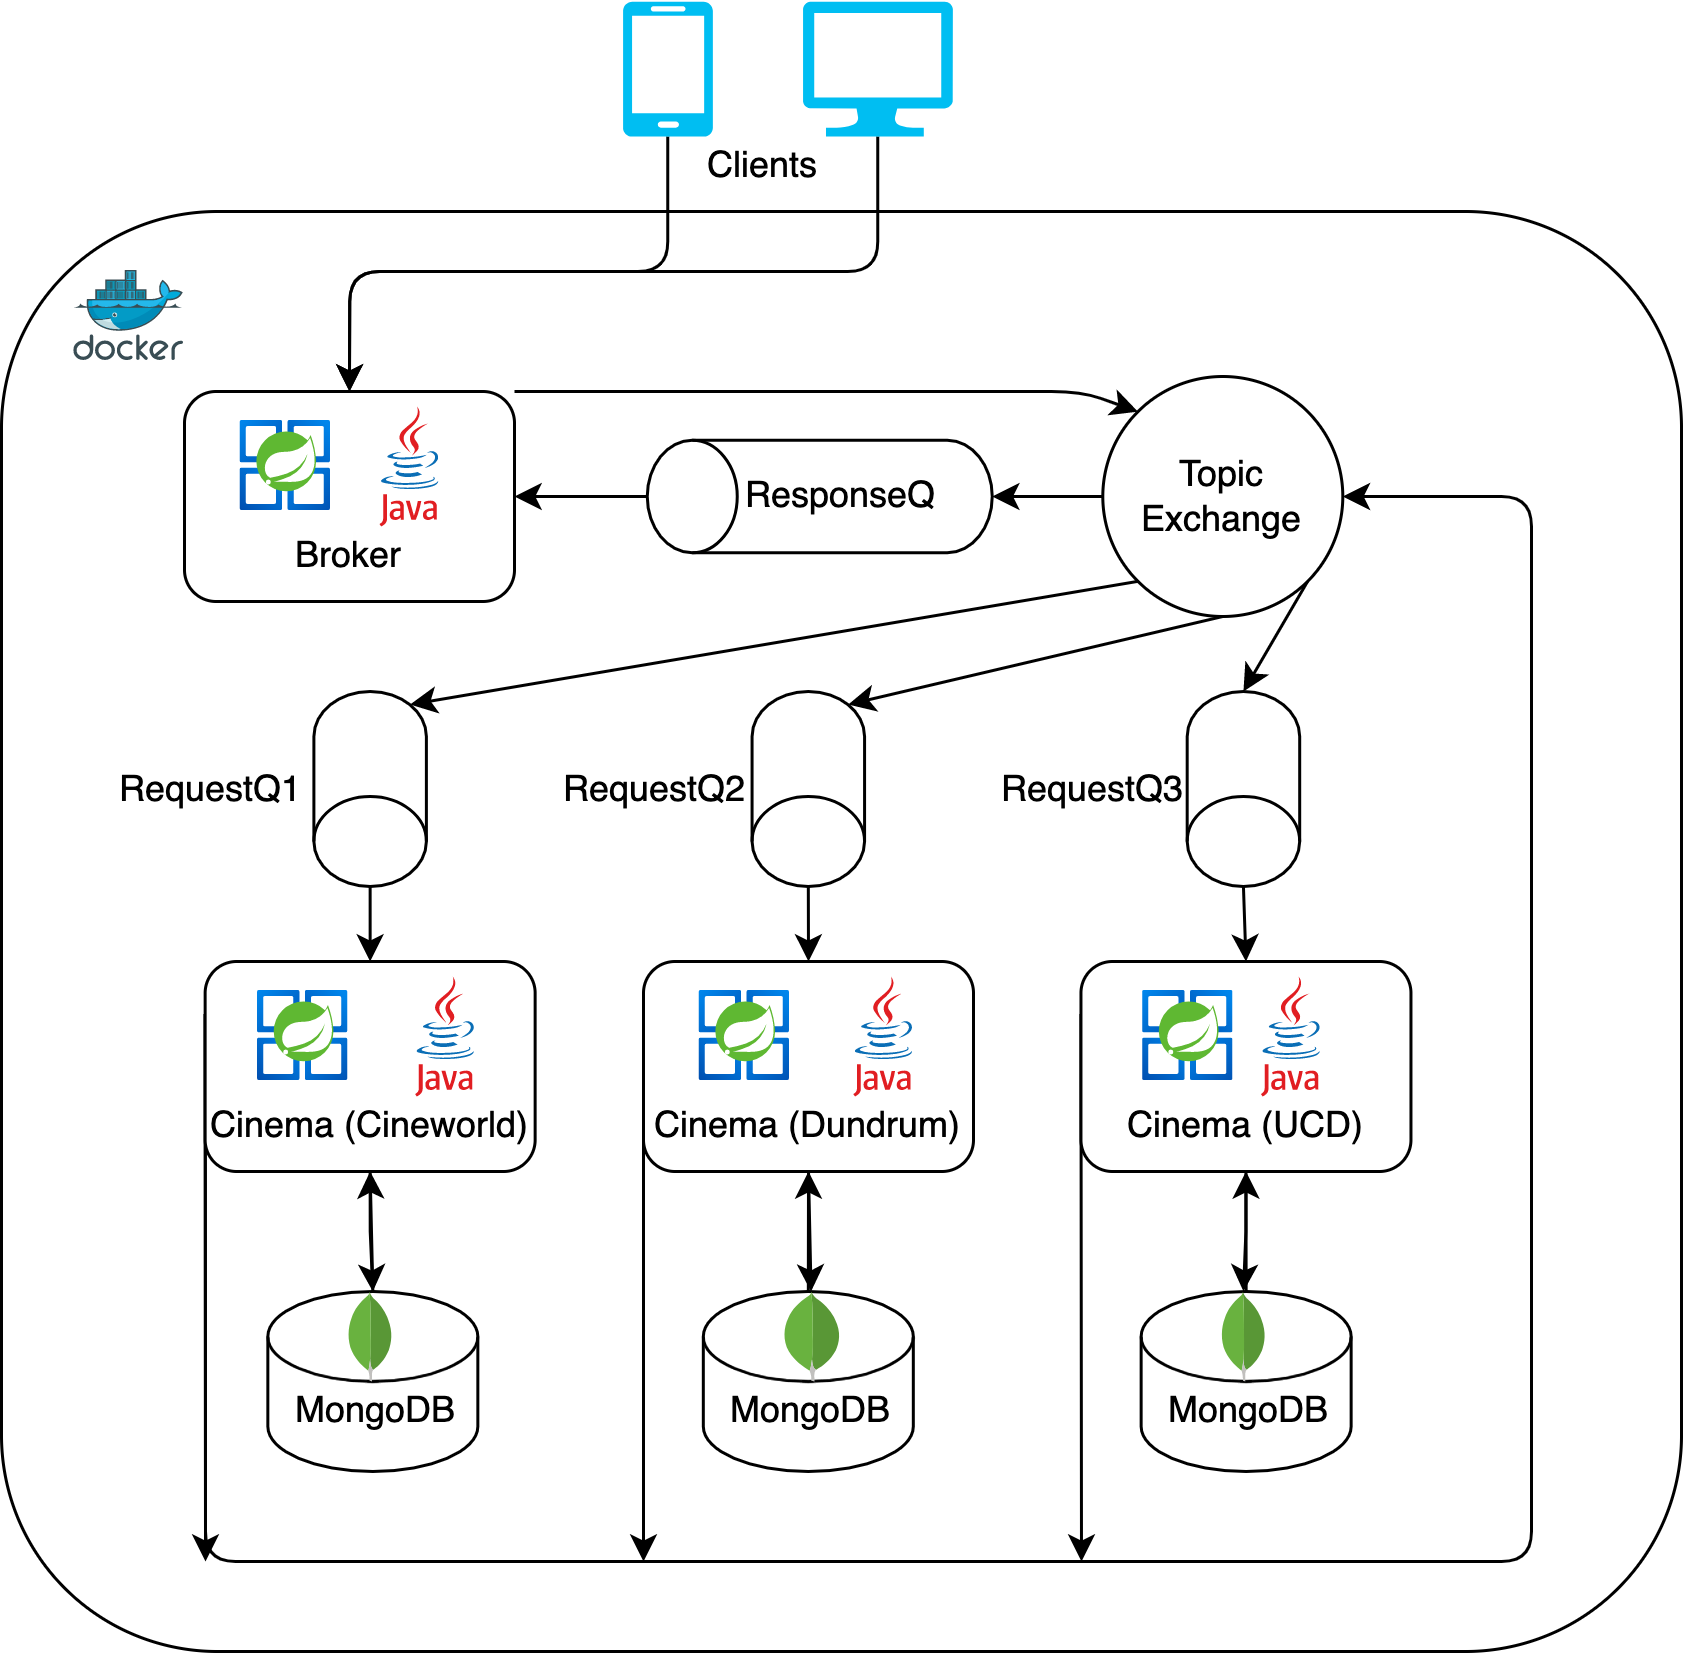

The diagram above was exported from draw.io. Its source (the exported page's mxGraphModel, read from the mxfile embedded in the PNG):
<mxGraphModel dx="696" dy="527" grid="1" gridSize="10" guides="1" tooltips="1" connect="1" arrows="1" fold="1" page="1" pageScale="1" pageWidth="827" pageHeight="1169" math="0" shadow="0">
  <root>
    <mxCell id="0" />
    <mxCell id="1" parent="0" />
    <mxCell id="cWMBWz1hI2QJN9EcXbRC-1" value="" style="rounded=1;whiteSpace=wrap;html=1;" parent="1" vertex="1">
      <mxGeometry x="160" y="140" width="560" height="480" as="geometry" />
    </mxCell>
    <mxCell id="cWMBWz1hI2QJN9EcXbRC-2" value="" style="sketch=0;aspect=fixed;html=1;points=[];align=center;image;fontSize=12;image=img/lib/mscae/Docker.svg;" parent="1" vertex="1">
      <mxGeometry x="184.41" y="160" width="36.59" height="30" as="geometry" />
    </mxCell>
    <mxCell id="61" style="edgeStyle=none;html=1;exitX=0;exitY=0.25;exitDx=0;exitDy=0;entryX=1;entryY=0.5;entryDx=0;entryDy=0;" edge="1" parent="1" source="cWMBWz1hI2QJN9EcXbRC-3" target="44">
      <mxGeometry relative="1" as="geometry">
        <Array as="points">
          <mxPoint x="228" y="590" />
          <mxPoint x="670" y="590" />
          <mxPoint x="670" y="408" />
          <mxPoint x="670" y="235" />
        </Array>
      </mxGeometry>
    </mxCell>
    <mxCell id="69" style="edgeStyle=none;html=1;exitX=0;exitY=0.25;exitDx=0;exitDy=0;" edge="1" parent="1" source="cWMBWz1hI2QJN9EcXbRC-3">
      <mxGeometry relative="1" as="geometry">
        <mxPoint x="228" y="590" as="targetPoint" />
      </mxGeometry>
    </mxCell>
    <mxCell id="cWMBWz1hI2QJN9EcXbRC-3" value="" style="rounded=1;whiteSpace=wrap;html=1;" parent="1" vertex="1">
      <mxGeometry x="227.88" y="390" width="110" height="70" as="geometry" />
    </mxCell>
    <mxCell id="63" style="edgeStyle=none;html=1;exitX=0;exitY=0.25;exitDx=0;exitDy=0;" edge="1" parent="1" source="cWMBWz1hI2QJN9EcXbRC-5">
      <mxGeometry relative="1" as="geometry">
        <mxPoint x="374" y="590" as="targetPoint" />
      </mxGeometry>
    </mxCell>
    <mxCell id="cWMBWz1hI2QJN9EcXbRC-5" value="" style="rounded=1;whiteSpace=wrap;html=1;" parent="1" vertex="1">
      <mxGeometry x="374" y="390" width="110" height="70" as="geometry" />
    </mxCell>
    <mxCell id="64" style="edgeStyle=none;html=1;exitX=0;exitY=0.25;exitDx=0;exitDy=0;" edge="1" parent="1" source="cWMBWz1hI2QJN9EcXbRC-6">
      <mxGeometry relative="1" as="geometry">
        <mxPoint x="520" y="590" as="targetPoint" />
      </mxGeometry>
    </mxCell>
    <mxCell id="cWMBWz1hI2QJN9EcXbRC-6" value="" style="rounded=1;whiteSpace=wrap;html=1;" parent="1" vertex="1">
      <mxGeometry x="519.8199999999999" y="390" width="110" height="70" as="geometry" />
    </mxCell>
    <mxCell id="60" style="edgeStyle=none;html=1;exitX=1;exitY=0;exitDx=0;exitDy=0;entryX=0;entryY=0;entryDx=0;entryDy=0;" edge="1" parent="1" source="cWMBWz1hI2QJN9EcXbRC-7" target="44">
      <mxGeometry relative="1" as="geometry">
        <Array as="points">
          <mxPoint x="520" y="200" />
        </Array>
      </mxGeometry>
    </mxCell>
    <mxCell id="cWMBWz1hI2QJN9EcXbRC-7" value="" style="rounded=1;whiteSpace=wrap;html=1;" parent="1" vertex="1">
      <mxGeometry x="221" y="200" width="110" height="70" as="geometry" />
    </mxCell>
    <mxCell id="33" style="edgeStyle=none;html=1;exitX=0.5;exitY=1;exitDx=0;exitDy=0;exitPerimeter=0;entryX=0.5;entryY=0;entryDx=0;entryDy=0;" parent="1" source="cWMBWz1hI2QJN9EcXbRC-9" target="cWMBWz1hI2QJN9EcXbRC-7" edge="1">
      <mxGeometry relative="1" as="geometry">
        <Array as="points">
          <mxPoint x="382.12" y="160" />
          <mxPoint x="276.12" y="160" />
        </Array>
      </mxGeometry>
    </mxCell>
    <mxCell id="cWMBWz1hI2QJN9EcXbRC-9" value="" style="verticalLabelPosition=bottom;html=1;verticalAlign=top;align=center;strokeColor=none;fillColor=#00BEF2;shape=mxgraph.azure.mobile;pointerEvents=1;" parent="1" vertex="1">
      <mxGeometry x="367.12" y="70" width="30" height="45" as="geometry" />
    </mxCell>
    <mxCell id="34" style="edgeStyle=none;html=1;exitX=0.5;exitY=1;exitDx=0;exitDy=0;exitPerimeter=0;entryX=0.5;entryY=0;entryDx=0;entryDy=0;" parent="1" source="cWMBWz1hI2QJN9EcXbRC-10" target="cWMBWz1hI2QJN9EcXbRC-7" edge="1">
      <mxGeometry relative="1" as="geometry">
        <Array as="points">
          <mxPoint x="452.12" y="160" />
          <mxPoint x="363.12" y="160" />
          <mxPoint x="276.12" y="160" />
        </Array>
      </mxGeometry>
    </mxCell>
    <mxCell id="cWMBWz1hI2QJN9EcXbRC-10" value="" style="verticalLabelPosition=bottom;html=1;verticalAlign=top;align=center;strokeColor=none;fillColor=#00BEF2;shape=mxgraph.azure.computer;pointerEvents=1;" parent="1" vertex="1">
      <mxGeometry x="427.12" y="70" width="50" height="45" as="geometry" />
    </mxCell>
    <mxCell id="cWMBWz1hI2QJN9EcXbRC-11" value="Clients" style="text;html=1;strokeColor=none;fillColor=none;align=center;verticalAlign=middle;whiteSpace=wrap;rounded=0;" parent="1" vertex="1">
      <mxGeometry x="383.94" y="110" width="60" height="30" as="geometry" />
    </mxCell>
    <mxCell id="cWMBWz1hI2QJN9EcXbRC-14" value="" style="aspect=fixed;html=1;points=[];align=center;image;fontSize=12;image=img/lib/azure2/compute/Azure_Spring_Cloud.svg;" parent="1" vertex="1">
      <mxGeometry x="239" y="210" width="31.88" height="30" as="geometry" />
    </mxCell>
    <mxCell id="cWMBWz1hI2QJN9EcXbRC-15" value="Broker" style="text;html=1;strokeColor=none;fillColor=none;align=center;verticalAlign=middle;whiteSpace=wrap;rounded=0;" parent="1" vertex="1">
      <mxGeometry x="231" y="240" width="90" height="30" as="geometry" />
    </mxCell>
    <mxCell id="cWMBWz1hI2QJN9EcXbRC-16" value="" style="aspect=fixed;html=1;points=[];align=center;image;fontSize=12;image=img/lib/azure2/compute/Azure_Spring_Cloud.svg;" parent="1" vertex="1">
      <mxGeometry x="244.78" y="400" width="31.88" height="30" as="geometry" />
    </mxCell>
    <mxCell id="cWMBWz1hI2QJN9EcXbRC-17" value="" style="aspect=fixed;html=1;points=[];align=center;image;fontSize=12;image=img/lib/azure2/compute/Azure_Spring_Cloud.svg;" parent="1" vertex="1">
      <mxGeometry x="392" y="400" width="31.88" height="30" as="geometry" />
    </mxCell>
    <mxCell id="cWMBWz1hI2QJN9EcXbRC-19" value="" style="aspect=fixed;html=1;points=[];align=center;image;fontSize=12;image=img/lib/azure2/compute/Azure_Spring_Cloud.svg;" parent="1" vertex="1">
      <mxGeometry x="539.82" y="400" width="31.88" height="30" as="geometry" />
    </mxCell>
    <mxCell id="9qFrks6LTLOdzD0h3Oyn-13" style="edgeStyle=orthogonalEdgeStyle;rounded=0;orthogonalLoop=1;jettySize=auto;html=1;exitX=0.5;exitY=1;exitDx=0;exitDy=0;entryX=0.5;entryY=0;entryDx=0;entryDy=0;entryPerimeter=0;" parent="1" source="cWMBWz1hI2QJN9EcXbRC-29" target="9qFrks6LTLOdzD0h3Oyn-11" edge="1">
      <mxGeometry relative="1" as="geometry" />
    </mxCell>
    <mxCell id="cWMBWz1hI2QJN9EcXbRC-29" value="Cinema (Cineworld)" style="text;html=1;strokeColor=none;fillColor=none;align=center;verticalAlign=middle;whiteSpace=wrap;rounded=0;" parent="1" vertex="1">
      <mxGeometry x="217.88" y="430" width="130" height="30" as="geometry" />
    </mxCell>
    <mxCell id="43" style="edgeStyle=none;html=1;exitX=0.5;exitY=1;exitDx=0;exitDy=0;" parent="1" source="cWMBWz1hI2QJN9EcXbRC-32" target="9qFrks6LTLOdzD0h3Oyn-31" edge="1">
      <mxGeometry relative="1" as="geometry" />
    </mxCell>
    <mxCell id="cWMBWz1hI2QJN9EcXbRC-32" value="Cinema (Dundrum)" style="text;html=1;strokeColor=none;fillColor=none;align=center;verticalAlign=middle;whiteSpace=wrap;rounded=0;" parent="1" vertex="1">
      <mxGeometry x="364" y="430" width="130" height="30" as="geometry" />
    </mxCell>
    <mxCell id="9qFrks6LTLOdzD0h3Oyn-36" style="edgeStyle=orthogonalEdgeStyle;rounded=0;orthogonalLoop=1;jettySize=auto;html=1;exitX=0.5;exitY=1;exitDx=0;exitDy=0;" parent="1" source="cWMBWz1hI2QJN9EcXbRC-33" target="9qFrks6LTLOdzD0h3Oyn-35" edge="1">
      <mxGeometry relative="1" as="geometry" />
    </mxCell>
    <mxCell id="cWMBWz1hI2QJN9EcXbRC-33" value="Cinema (UCD)" style="text;html=1;strokeColor=none;fillColor=none;align=center;verticalAlign=middle;whiteSpace=wrap;rounded=0;" parent="1" vertex="1">
      <mxGeometry x="509.82" y="430" width="130" height="30" as="geometry" />
    </mxCell>
    <mxCell id="cWMBWz1hI2QJN9EcXbRC-34" value="" style="dashed=0;outlineConnect=0;html=1;align=center;labelPosition=center;verticalLabelPosition=bottom;verticalAlign=top;shape=mxgraph.weblogos.java" parent="1" vertex="1">
      <mxGeometry x="297.88" y="395" width="20" height="40" as="geometry" />
    </mxCell>
    <mxCell id="cWMBWz1hI2QJN9EcXbRC-35" value="" style="dashed=0;outlineConnect=0;html=1;align=center;labelPosition=center;verticalLabelPosition=bottom;verticalAlign=top;shape=mxgraph.weblogos.java" parent="1" vertex="1">
      <mxGeometry x="443.94" y="395" width="20" height="40" as="geometry" />
    </mxCell>
    <mxCell id="cWMBWz1hI2QJN9EcXbRC-36" value="" style="dashed=0;outlineConnect=0;html=1;align=center;labelPosition=center;verticalLabelPosition=bottom;verticalAlign=top;shape=mxgraph.weblogos.java" parent="1" vertex="1">
      <mxGeometry x="579.82" y="395" width="20" height="40" as="geometry" />
    </mxCell>
    <mxCell id="cWMBWz1hI2QJN9EcXbRC-40" value="" style="dashed=0;outlineConnect=0;html=1;align=center;labelPosition=center;verticalLabelPosition=bottom;verticalAlign=top;shape=mxgraph.weblogos.java" parent="1" vertex="1">
      <mxGeometry x="286" y="205" width="20" height="40" as="geometry" />
    </mxCell>
    <mxCell id="2" style="edgeStyle=none;html=1;exitX=0.5;exitY=0;exitDx=0;exitDy=0;exitPerimeter=0;entryX=0.5;entryY=1;entryDx=0;entryDy=0;" parent="1" source="9qFrks6LTLOdzD0h3Oyn-11" target="cWMBWz1hI2QJN9EcXbRC-29" edge="1">
      <mxGeometry relative="1" as="geometry" />
    </mxCell>
    <mxCell id="9qFrks6LTLOdzD0h3Oyn-11" value="" style="shape=cylinder3;whiteSpace=wrap;html=1;boundedLbl=1;backgroundOutline=1;size=15;" parent="1" vertex="1">
      <mxGeometry x="248.78" y="500" width="70" height="60" as="geometry" />
    </mxCell>
    <mxCell id="9qFrks6LTLOdzD0h3Oyn-8" value="MongoDB" style="text;html=1;strokeColor=none;fillColor=none;align=center;verticalAlign=middle;whiteSpace=wrap;rounded=0;" parent="1" vertex="1">
      <mxGeometry x="253.88" y="535" width="62.12" height="10" as="geometry" />
    </mxCell>
    <mxCell id="9qFrks6LTLOdzD0h3Oyn-10" value="" style="dashed=0;outlineConnect=0;html=1;align=center;labelPosition=center;verticalLabelPosition=bottom;verticalAlign=top;shape=mxgraph.weblogos.mongodb" parent="1" vertex="1">
      <mxGeometry x="275.2" y="500" width="15.36" height="30" as="geometry" />
    </mxCell>
    <mxCell id="42" style="edgeStyle=none;html=1;exitX=0.5;exitY=0;exitDx=0;exitDy=0;exitPerimeter=0;entryX=0.5;entryY=1;entryDx=0;entryDy=0;" parent="1" source="9qFrks6LTLOdzD0h3Oyn-29" target="cWMBWz1hI2QJN9EcXbRC-32" edge="1">
      <mxGeometry relative="1" as="geometry" />
    </mxCell>
    <mxCell id="9qFrks6LTLOdzD0h3Oyn-29" value="" style="shape=cylinder3;whiteSpace=wrap;html=1;boundedLbl=1;backgroundOutline=1;size=15;" parent="1" vertex="1">
      <mxGeometry x="393.94" y="500" width="70" height="60" as="geometry" />
    </mxCell>
    <mxCell id="9qFrks6LTLOdzD0h3Oyn-30" value="MongoDB" style="text;html=1;strokeColor=none;fillColor=none;align=center;verticalAlign=middle;whiteSpace=wrap;rounded=0;" parent="1" vertex="1">
      <mxGeometry x="399.04" y="535" width="62.12" height="10" as="geometry" />
    </mxCell>
    <mxCell id="9qFrks6LTLOdzD0h3Oyn-31" value="" style="dashed=0;outlineConnect=0;html=1;align=center;labelPosition=center;verticalLabelPosition=bottom;verticalAlign=top;shape=mxgraph.weblogos.mongodb" parent="1" vertex="1">
      <mxGeometry x="420.36" y="500" width="19.64" height="30" as="geometry" />
    </mxCell>
    <mxCell id="4" style="edgeStyle=none;html=1;exitX=0.5;exitY=0;exitDx=0;exitDy=0;exitPerimeter=0;entryX=0.5;entryY=1;entryDx=0;entryDy=0;" parent="1" source="9qFrks6LTLOdzD0h3Oyn-33" target="cWMBWz1hI2QJN9EcXbRC-33" edge="1">
      <mxGeometry relative="1" as="geometry" />
    </mxCell>
    <mxCell id="9qFrks6LTLOdzD0h3Oyn-33" value="" style="shape=cylinder3;whiteSpace=wrap;html=1;boundedLbl=1;backgroundOutline=1;size=15;" parent="1" vertex="1">
      <mxGeometry x="539.8799999999999" y="500" width="70" height="60" as="geometry" />
    </mxCell>
    <mxCell id="9qFrks6LTLOdzD0h3Oyn-34" value="MongoDB" style="text;html=1;strokeColor=none;fillColor=none;align=center;verticalAlign=middle;whiteSpace=wrap;rounded=0;" parent="1" vertex="1">
      <mxGeometry x="544.98" y="535" width="62.12" height="10" as="geometry" />
    </mxCell>
    <mxCell id="9qFrks6LTLOdzD0h3Oyn-35" value="" style="dashed=0;outlineConnect=0;html=1;align=center;labelPosition=center;verticalLabelPosition=bottom;verticalAlign=top;shape=mxgraph.weblogos.mongodb" parent="1" vertex="1">
      <mxGeometry x="566.3" y="500" width="15.36" height="30" as="geometry" />
    </mxCell>
    <mxCell id="53" style="edgeStyle=none;html=1;exitX=0;exitY=1;exitDx=0;exitDy=0;entryX=0.145;entryY=1;entryDx=0;entryDy=-4.35;entryPerimeter=0;" edge="1" parent="1" source="44" target="46">
      <mxGeometry relative="1" as="geometry" />
    </mxCell>
    <mxCell id="56" style="edgeStyle=none;html=1;exitX=1;exitY=1;exitDx=0;exitDy=0;entryX=0.5;entryY=1;entryDx=0;entryDy=0;entryPerimeter=0;" edge="1" parent="1" source="44" target="49">
      <mxGeometry relative="1" as="geometry" />
    </mxCell>
    <mxCell id="57" style="edgeStyle=none;html=1;exitX=0.5;exitY=1;exitDx=0;exitDy=0;entryX=0.145;entryY=1;entryDx=0;entryDy=-4.35;entryPerimeter=0;" edge="1" parent="1" source="44" target="48">
      <mxGeometry relative="1" as="geometry" />
    </mxCell>
    <mxCell id="59" style="edgeStyle=none;html=1;exitX=0;exitY=0.5;exitDx=0;exitDy=0;entryX=0.5;entryY=1;entryDx=0;entryDy=0;entryPerimeter=0;" edge="1" parent="1" source="44" target="45">
      <mxGeometry relative="1" as="geometry" />
    </mxCell>
    <mxCell id="44" value="Topic Exchange" style="ellipse;whiteSpace=wrap;html=1;aspect=fixed;" vertex="1" parent="1">
      <mxGeometry x="527.1" y="195" width="80" height="80" as="geometry" />
    </mxCell>
    <mxCell id="58" style="edgeStyle=none;html=1;exitX=0.5;exitY=0;exitDx=0;exitDy=0;exitPerimeter=0;entryX=1;entryY=0.5;entryDx=0;entryDy=0;" edge="1" parent="1" source="45" target="cWMBWz1hI2QJN9EcXbRC-7">
      <mxGeometry relative="1" as="geometry" />
    </mxCell>
    <mxCell id="45" value="" style="shape=cylinder3;whiteSpace=wrap;html=1;boundedLbl=1;backgroundOutline=1;size=15;rotation=-90;" vertex="1" parent="1">
      <mxGeometry x="414" y="177.5" width="37.5" height="115" as="geometry" />
    </mxCell>
    <mxCell id="50" style="edgeStyle=none;html=1;exitX=0.5;exitY=0;exitDx=0;exitDy=0;exitPerimeter=0;entryX=0.5;entryY=0;entryDx=0;entryDy=0;" edge="1" parent="1" source="46" target="cWMBWz1hI2QJN9EcXbRC-3">
      <mxGeometry relative="1" as="geometry" />
    </mxCell>
    <mxCell id="46" value="" style="shape=cylinder3;whiteSpace=wrap;html=1;boundedLbl=1;backgroundOutline=1;size=15;rotation=-180;" vertex="1" parent="1">
      <mxGeometry x="264.13" y="300" width="37.5" height="65" as="geometry" />
    </mxCell>
    <mxCell id="51" style="edgeStyle=none;html=1;exitX=0.5;exitY=0;exitDx=0;exitDy=0;exitPerimeter=0;entryX=0.5;entryY=0;entryDx=0;entryDy=0;" edge="1" parent="1" source="48" target="cWMBWz1hI2QJN9EcXbRC-5">
      <mxGeometry relative="1" as="geometry" />
    </mxCell>
    <mxCell id="48" value="" style="shape=cylinder3;whiteSpace=wrap;html=1;boundedLbl=1;backgroundOutline=1;size=15;rotation=-180;" vertex="1" parent="1">
      <mxGeometry x="410.19" y="300" width="37.5" height="65" as="geometry" />
    </mxCell>
    <mxCell id="52" style="edgeStyle=none;html=1;exitX=0.5;exitY=0;exitDx=0;exitDy=0;exitPerimeter=0;entryX=0.5;entryY=0;entryDx=0;entryDy=0;" edge="1" parent="1" source="49" target="cWMBWz1hI2QJN9EcXbRC-6">
      <mxGeometry relative="1" as="geometry" />
    </mxCell>
    <mxCell id="49" value="" style="shape=cylinder3;whiteSpace=wrap;html=1;boundedLbl=1;backgroundOutline=1;size=15;rotation=-180;" vertex="1" parent="1">
      <mxGeometry x="555.23" y="300" width="37.5" height="65" as="geometry" />
    </mxCell>
    <mxCell id="65" value="ResponseQ" style="text;html=1;strokeColor=none;fillColor=none;align=center;verticalAlign=middle;whiteSpace=wrap;rounded=0;" vertex="1" parent="1">
      <mxGeometry x="410" y="220" width="60" height="30" as="geometry" />
    </mxCell>
    <mxCell id="66" value="RequestQ1" style="text;html=1;strokeColor=none;fillColor=none;align=center;verticalAlign=middle;whiteSpace=wrap;rounded=0;" vertex="1" parent="1">
      <mxGeometry x="200" y="317.5" width="60" height="30" as="geometry" />
    </mxCell>
    <mxCell id="67" value="RequestQ2" style="text;html=1;strokeColor=none;fillColor=none;align=center;verticalAlign=middle;whiteSpace=wrap;rounded=0;" vertex="1" parent="1">
      <mxGeometry x="347.88" y="317.5" width="60" height="30" as="geometry" />
    </mxCell>
    <mxCell id="68" value="RequestQ3" style="text;html=1;strokeColor=none;fillColor=none;align=center;verticalAlign=middle;whiteSpace=wrap;rounded=0;" vertex="1" parent="1">
      <mxGeometry x="494" y="317.5" width="60" height="30" as="geometry" />
    </mxCell>
  </root>
</mxGraphModel>